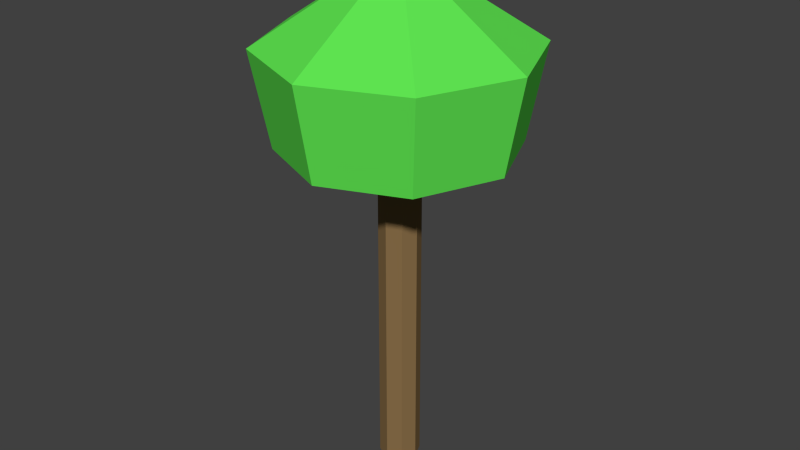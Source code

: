 # Source: tree_4.blend  (saved by Blender 2.74.0; exported with 4.5.12 LTS)
import bpy
from mathutils import Matrix  # noqa: F401  (used for matrix-valued properties, if any)

bpy.ops.wm.read_factory_settings(use_empty=True)
scene = bpy.context.scene
scene.name = 'Scene'

# ---- collections
col_collection_1 = bpy.data.collections.new('Collection 1'); scene.collection.children.link(col_collection_1)

# ---- materials (node trees are filled in below, after node groups)
mat_brown_003 = bpy.data.materials.new('brown.003')
mat_brown_003.alpha_threshold = 0.0
mat_brown_003.use_transparent_shadow = False
mat_brown_003.diffuse_color = (0.2529, 0.1569, 0.06666, 1.0)
mat_brown_003.roughness = 0.5
mat_brown_003.specular_intensity = 0.0
mat_green_003 = bpy.data.materials.new('green.003')
mat_green_003.alpha_threshold = 0.0
mat_green_003.use_transparent_shadow = False
mat_green_003.diffuse_color = (0.1169, 0.8, 0.08475, 1.0)
mat_green_003.roughness = 0.5

# ---- material node trees

# ---- world
world_world = bpy.data.worlds.new('World'); scene.world = world_world
world_world.color = (0.05088, 0.05088, 0.05088)
world_world.use_sun_shadow = False
world_world.sun_shadow_jitter_overblur = 0.0
world_world.cycles.sampling_method = 'MANUAL'
world_world.cycles.sample_map_resolution = 256

# ---- meshes
me_plane_003 = bpy.data.meshes.new('Plane.003')
me_plane_003.from_pydata([(9.537e-07, 0.1992, 0.0), (9.537e-07, 0.1992, 3.463), (0.1414, 0.1407, 0.0), (0.1414, 0.1407, 3.463), (0.2, -0.0007702, 0.0), (0.2, -0.0007702, 3.463), (0.1414, -0.1422, 0.0), (0.1414, -0.1422, 3.463), (9.537e-07, -0.2008, 0.0), (9.537e-07, -0.2008, 3.463), (-0.1414, -0.1422, 0.0), (-0.1414, -0.1422, 3.463), (-0.2, -0.0007702, 0.0), (-0.2, -0.0007702, 3.463), (-0.1414, 0.1407, 0.0), (-0.1414, 0.1407, 3.463), (-1.29, 0.0004744, 4.244), (-1.118, 0.0004744, 3.332), (5.96e-07, 0.0004743, 5.069), (-0.9119, 0.9124, 4.244), (-0.7905, 0.791, 3.332), (4.768e-07, 1.29, 4.244), (4.768e-07, 1.118, 3.332), (0.9119, 0.9124, 4.244), (0.7905, 0.791, 3.332), (1.29, 0.0004744, 4.244), (1.118, 0.0004744, 3.332), (0.9119, -0.9115, 4.244), (0.7905, -0.79, 3.332), (4.768e-07, -1.289, 4.244), (4.768e-07, -1.117, 3.332), (-0.9119, -0.9115, 4.244), (-0.7905, -0.79, 3.332), (4.768e-07, 0.0004744, 3.332)], [(5, 25)], [(0, 1, 3, 2), (2, 3, 5, 4), (4, 5, 7, 6), (6, 7, 9, 8), (8, 9, 11, 10), (10, 11, 13, 12), (14, 15, 1, 0), (12, 13, 15, 14), (17, 16, 19, 20), (29, 27, 18), (20, 19, 21, 22), (31, 29, 18), (22, 21, 23, 24), (23, 21, 18), (24, 23, 25, 26), (26, 25, 27, 28), (28, 27, 29, 30), (30, 29, 31, 32), (25, 23, 18), (27, 25, 18), (19, 16, 18), (32, 31, 16, 17), (16, 31, 18), (21, 19, 18), (32, 17, 33), (30, 32, 33), (28, 30, 33), (26, 28, 33), (24, 26, 33), (22, 24, 33), (20, 22, 33), (17, 20, 33)])
me_plane_003.polygons.foreach_set('material_index', [0, 0, 0, 0, 0, 0, 0, 0, 1, 1, 1, 1, 1, 1, 1, 1, 1, 1, 1, 1, 1, 1, 1, 1, 1, 1, 1, 1, 1, 1, 1, 1])
_uv = me_plane_003.uv_layers.new(name='UVMap')
_uv.uv.foreach_set('vector', [0.0, 0.0, 0.0, 0.0, 0.0, 0.0, 0.0, 0.0, 0.0, 0.0, 0.0, 0.0, 0.0, 0.0, 0.0, 0.0, 0.0, 0.0, 0.0, 0.0, 0.0, 0.0, 0.0, 0.0, 0.0, 0.0, 0.0, 0.0, 0.0, 0.0, 0.0, 0.0, 0.0, 0.0, 0.0, 0.0, 0.0, 0.0, 0.0, 0.0, 0.0, 0.0, 0.0, 0.0, 0.0, 0.0, 0.0, 0.0, 0.0, 0.0, 0.0, 0.0, 0.0, 0.0, 0.0, 0.0, 0.0, 0.0, 0.0, 0.0, 0.0, 0.0, 0.0, 0.0, 0.0, 0.0, 0.0, 0.0, 0.0, 0.0, 0.0, 0.0, 0.0, 0.0, 0.0, 0.0, 0.0, 0.0, 0.0, 0.0, 0.0, 0.0, 0.0, 0.0, 0.0, 0.0, 0.0, 0.0, 0.0, 0.0, 0.0, 0.0, 0.0, 0.0, 0.0, 0.0, 0.0, 0.0, 0.0, 0.0, 0.0, 0.0, 0.0, 0.0, 0.0, 0.0, 0.0, 0.0, 0.0, 0.0, 0.0, 0.0, 0.0, 0.0, 0.0, 0.0, 0.0, 0.0, 0.0, 0.0, 0.0, 0.0, 0.0, 0.0, 0.0, 0.0, 0.0, 0.0, 0.0, 0.0, 0.0, 0.0, 0.0, 0.0, 0.0, 0.0, 0.0, 0.0, 0.0, 0.0, 0.0, 0.0, 0.0, 0.0, 0.0, 0.0, 0.0, 0.0, 0.0, 0.0, 0.0, 0.0, 0.0, 0.0, 0.0, 0.0, 0.0, 0.0, 0.0, 0.0, 0.0, 0.0, 0.0, 0.0, 0.0, 0.0, 0.0, 0.0, 0.0, 0.0, 0.0, 0.0, 0.0, 0.0, 0.0, 0.0, 0.0, 0.0, 0.0, 0.0, 0.0, 0.0, 0.0, 0.0, 0.0, 0.0, 0.0, 0.0, 0.0, 0.0, 0.0, 0.0, 0.0, 0.0, 0.0, 0.0, 0.0, 0.0, 0.0, 0.0, 0.0, 0.0, 0.0, 0.0, 0.0, 0.0, 0.0, 0.0, 0.0, 0.0, 0.0, 0.0, 0.0, 0.0, 0.0, 0.0, 0.0, 0.0, 0.0, 0.0, 0.0, 0.0, 0.0, 0.0])
me_plane_003.materials.append(mat_brown_003)
me_plane_003.materials.append(mat_green_003)
me_plane_003.use_remesh_preserve_volume = False
me_plane_003.use_remesh_preserve_attributes = False
me_plane_003.use_mirror_vertex_groups = False
me_plane_003.update()

# ---- objects
ob_tree_003 = bpy.data.objects.new('tree.003', me_plane_003)

# ---- transforms, parenting, visibility, modifiers, constraints
ob_tree_003.location = (0.0, 0.0, 0.0)
ob_tree_003.show_texture_space = True
ob_tree_003.lineart.crease_threshold = 0.0

# ---- collection membership
col_collection_1.objects.link(ob_tree_003)

# ---- scene / render settings (as saved in the file)
scene.frame_start = 1; scene.frame_end = 250; scene.frame_set(1)
scene.render.engine = 'BLENDER_EEVEE_NEXT'
scene.render.resolution_percentage = 50
scene.render.dither_intensity = 0.0
scene.cycles.use_denoising = False
scene.cycles.samples = 10
scene.cycles.sampling_pattern = 'TABULATED_SOBOL'
scene.cycles.light_sampling_threshold = 0.0
scene.cycles.use_adaptive_sampling = False
scene.cycles.use_light_tree = False
scene.cycles.blur_glossy = 0.0
scene.cycles.pixel_filter_type = 'GAUSSIAN'
scene.cycles.sample_clamp_indirect = 0.0
scene.view_settings.view_transform = 'Standard'
bpy.context.view_layer.update()

# ---- added for rendering (the .blend has no active camera and no usable light): camera, sun
cam_auto = bpy.data.cameras.new('AutoCamera')
cam_auto.lens = 50.0
cam_auto.sensor_width = 36.0
cam_auto.clip_end = 1000.0
ob_auto_camera = bpy.data.objects.new('AutoCamera', cam_auto)
scene.collection.objects.link(ob_auto_camera)
ob_auto_camera.location = (5.77789, -6.933, 7.15668)
ob_auto_camera.rotation_euler = (1.09748, -7.21219e-08, 0.694738)
scene.camera = ob_auto_camera
light_auto_sun = bpy.data.lights.new('AutoSun', 'SUN')
light_auto_sun.energy = 3.0
light_auto_sun.angle = 0.0523599
ob_auto_sun = bpy.data.objects.new('AutoSun', light_auto_sun)
scene.collection.objects.link(ob_auto_sun)
ob_auto_sun.rotation_euler = (0.872665, 0.174533, 0.523599)
bpy.context.view_layer.update()

